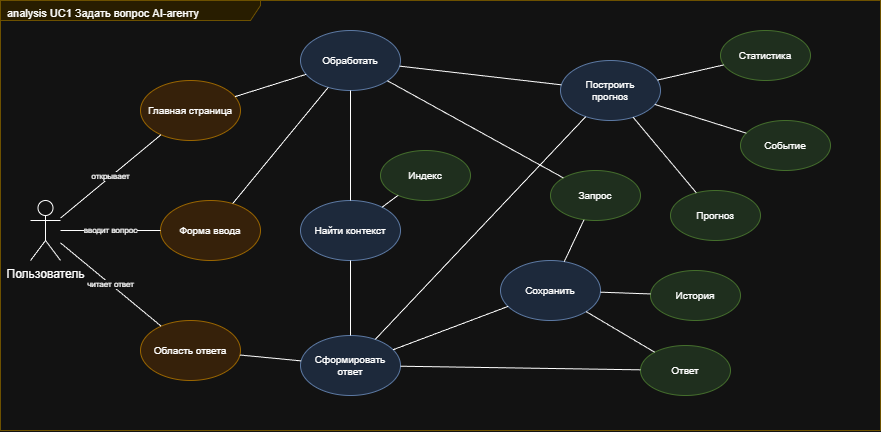

The diagram above was exported from draw.io. Its source (the exported page's mxGraphModel, read from the mxfile embedded in the PNG):
<mxGraphModel dx="1188" dy="657" grid="1" gridSize="10" guides="1" tooltips="1" connect="1" arrows="1" fold="1" page="1" pageScale="1" pageWidth="827" pageHeight="1169" math="0" shadow="0">
  <root>
    <mxCell id="0" />
    <mxCell id="1" parent="0" />
    <mxCell id="UhHuAmId8MuXChLTbm7W-222" parent="1" style="shape=umlFrame;whiteSpace=wrap;html=1;width=260;height=20;boundedLbl=1;verticalAlign=top;align=left;spacingLeft=5;fillColor=#fff2cc;strokeColor=#d6b656;fontSize=11;" value="analysis UC1 Задать вопрос AI-агенту" vertex="1">
      <mxGeometry height="430" width="880" x="40" y="40" as="geometry" />
    </mxCell>
    <mxCell id="UhHuAmId8MuXChLTbm7W-223" parent="1" style="shape=umlActor;verticalLabelPosition=bottom;verticalAlign=top;html=1;" value="Пользователь" vertex="1">
      <mxGeometry height="60" width="30" x="70" y="240" as="geometry" />
    </mxCell>
    <mxCell id="UhHuAmId8MuXChLTbm7W-224" parent="1" style="ellipse;whiteSpace=wrap;html=1;fillColor=#ffe6cc;strokeColor=#d79b00;fontSize=10;" value="Главная страница" vertex="1">
      <mxGeometry height="60" width="100" x="180" y="120" as="geometry" />
    </mxCell>
    <mxCell id="UhHuAmId8MuXChLTbm7W-225" parent="1" style="ellipse;whiteSpace=wrap;html=1;fillColor=#ffe6cc;strokeColor=#d79b00;fontSize=10;" value="Форма ввода" vertex="1">
      <mxGeometry height="60" width="100" x="200" y="240" as="geometry" />
    </mxCell>
    <mxCell id="UhHuAmId8MuXChLTbm7W-226" parent="1" style="ellipse;whiteSpace=wrap;html=1;fillColor=#ffe6cc;strokeColor=#d79b00;fontSize=10;" value="Область ответа" vertex="1">
      <mxGeometry height="60" width="100" x="180" y="360" as="geometry" />
    </mxCell>
    <mxCell id="UhHuAmId8MuXChLTbm7W-227" parent="1" style="ellipse;whiteSpace=wrap;html=1;fillColor=#dae8fc;strokeColor=#6c8ebf;fontSize=10;" value="Обработать" vertex="1">
      <mxGeometry height="60" width="100" x="340" y="70" as="geometry" />
    </mxCell>
    <mxCell id="UhHuAmId8MuXChLTbm7W-228" parent="1" style="ellipse;whiteSpace=wrap;html=1;fillColor=#dae8fc;strokeColor=#6c8ebf;fontSize=10;" value="Найти контекст" vertex="1">
      <mxGeometry height="60" width="100" x="340" y="240" as="geometry" />
    </mxCell>
    <mxCell id="UhHuAmId8MuXChLTbm7W-229" parent="1" style="ellipse;whiteSpace=wrap;html=1;fillColor=#dae8fc;strokeColor=#6c8ebf;fontSize=10;" value="Сформировать&#10;ответ" vertex="1">
      <mxGeometry height="60" width="100" x="340" y="375" as="geometry" />
    </mxCell>
    <mxCell id="UhHuAmId8MuXChLTbm7W-230" parent="1" style="ellipse;whiteSpace=wrap;html=1;fillColor=#dae8fc;strokeColor=#6c8ebf;fontSize=10;" value="Построить&#10;прогноз" vertex="1">
      <mxGeometry height="60" width="100" x="600" y="100" as="geometry" />
    </mxCell>
    <mxCell id="UhHuAmId8MuXChLTbm7W-231" parent="1" style="ellipse;whiteSpace=wrap;html=1;fillColor=#dae8fc;strokeColor=#6c8ebf;fontSize=10;" value="Сохранить" vertex="1">
      <mxGeometry height="60" width="100" x="540" y="300" as="geometry" />
    </mxCell>
    <mxCell id="UhHuAmId8MuXChLTbm7W-232" parent="1" style="ellipse;whiteSpace=wrap;html=1;fillColor=#d5e8d4;strokeColor=#82b366;fontSize=10;" value="Запрос" vertex="1">
      <mxGeometry height="50" width="90" x="590" y="210" as="geometry" />
    </mxCell>
    <mxCell id="UhHuAmId8MuXChLTbm7W-233" parent="1" style="ellipse;whiteSpace=wrap;html=1;fillColor=#d5e8d4;strokeColor=#82b366;fontSize=10;" value="Индекс" vertex="1">
      <mxGeometry height="50" width="90" x="420" y="190" as="geometry" />
    </mxCell>
    <mxCell id="UhHuAmId8MuXChLTbm7W-234" parent="1" style="ellipse;whiteSpace=wrap;html=1;fillColor=#d5e8d4;strokeColor=#82b366;fontSize=10;" value="Статистика" vertex="1">
      <mxGeometry height="50" width="90" x="760" y="70" as="geometry" />
    </mxCell>
    <mxCell id="UhHuAmId8MuXChLTbm7W-235" parent="1" style="ellipse;whiteSpace=wrap;html=1;fillColor=#d5e8d4;strokeColor=#82b366;fontSize=10;" value="Событие" vertex="1">
      <mxGeometry height="50" width="90" x="780" y="160" as="geometry" />
    </mxCell>
    <mxCell id="UhHuAmId8MuXChLTbm7W-236" parent="1" style="ellipse;whiteSpace=wrap;html=1;fillColor=#d5e8d4;strokeColor=#82b366;fontSize=10;" value="Прогноз" vertex="1">
      <mxGeometry height="50" width="90" x="710" y="230" as="geometry" />
    </mxCell>
    <mxCell id="UhHuAmId8MuXChLTbm7W-237" parent="1" style="ellipse;whiteSpace=wrap;html=1;fillColor=#d5e8d4;strokeColor=#82b366;fontSize=10;" value="Ответ" vertex="1">
      <mxGeometry height="50" width="90" x="680" y="385" as="geometry" />
    </mxCell>
    <mxCell id="UhHuAmId8MuXChLTbm7W-238" parent="1" style="ellipse;whiteSpace=wrap;html=1;fillColor=#d5e8d4;strokeColor=#82b366;fontSize=10;" value="История" vertex="1">
      <mxGeometry height="50" width="90" x="690" y="310" as="geometry" />
    </mxCell>
    <mxCell id="UhHuAmId8MuXChLTbm7W-239" edge="1" parent="1" source="UhHuAmId8MuXChLTbm7W-223" style="endArrow=none;html=1;fontSize=8;labelBackgroundColor=#ffffff;" target="UhHuAmId8MuXChLTbm7W-224" value="открывает">
      <mxGeometry relative="1" as="geometry" />
    </mxCell>
    <mxCell id="UhHuAmId8MuXChLTbm7W-240" edge="1" parent="1" source="UhHuAmId8MuXChLTbm7W-223" style="endArrow=none;html=1;fontSize=8;labelBackgroundColor=#ffffff;" target="UhHuAmId8MuXChLTbm7W-225" value="вводит вопрос">
      <mxGeometry relative="1" as="geometry" />
    </mxCell>
    <mxCell id="UhHuAmId8MuXChLTbm7W-241" edge="1" parent="1" source="UhHuAmId8MuXChLTbm7W-223" style="endArrow=none;html=1;fontSize=8;labelBackgroundColor=#ffffff;" target="UhHuAmId8MuXChLTbm7W-226" value="читает ответ">
      <mxGeometry relative="1" as="geometry" />
    </mxCell>
    <mxCell id="UhHuAmId8MuXChLTbm7W-242" edge="1" parent="1" source="UhHuAmId8MuXChLTbm7W-224" style="endArrow=none;html=1;" target="UhHuAmId8MuXChLTbm7W-227">
      <mxGeometry relative="1" as="geometry" />
    </mxCell>
    <mxCell id="UhHuAmId8MuXChLTbm7W-243" edge="1" parent="1" source="UhHuAmId8MuXChLTbm7W-225" style="endArrow=none;html=1;" target="UhHuAmId8MuXChLTbm7W-227">
      <mxGeometry relative="1" as="geometry" />
    </mxCell>
    <mxCell id="UhHuAmId8MuXChLTbm7W-244" edge="1" parent="1" source="UhHuAmId8MuXChLTbm7W-226" style="endArrow=none;html=1;" target="UhHuAmId8MuXChLTbm7W-229">
      <mxGeometry relative="1" as="geometry" />
    </mxCell>
    <mxCell id="UhHuAmId8MuXChLTbm7W-245" edge="1" parent="1" source="UhHuAmId8MuXChLTbm7W-227" style="endArrow=none;html=1;" target="UhHuAmId8MuXChLTbm7W-228">
      <mxGeometry relative="1" as="geometry" />
    </mxCell>
    <mxCell id="UhHuAmId8MuXChLTbm7W-246" edge="1" parent="1" source="UhHuAmId8MuXChLTbm7W-227" style="endArrow=none;html=1;" target="UhHuAmId8MuXChLTbm7W-230">
      <mxGeometry relative="1" as="geometry" />
    </mxCell>
    <mxCell id="UhHuAmId8MuXChLTbm7W-247" edge="1" parent="1" source="UhHuAmId8MuXChLTbm7W-228" style="endArrow=none;html=1;" target="UhHuAmId8MuXChLTbm7W-229">
      <mxGeometry relative="1" as="geometry" />
    </mxCell>
    <mxCell id="UhHuAmId8MuXChLTbm7W-248" edge="1" parent="1" source="UhHuAmId8MuXChLTbm7W-230" style="endArrow=none;html=1;" target="UhHuAmId8MuXChLTbm7W-229">
      <mxGeometry relative="1" as="geometry" />
    </mxCell>
    <mxCell id="UhHuAmId8MuXChLTbm7W-249" edge="1" parent="1" source="UhHuAmId8MuXChLTbm7W-229" style="endArrow=none;html=1;" target="UhHuAmId8MuXChLTbm7W-231">
      <mxGeometry relative="1" as="geometry" />
    </mxCell>
    <mxCell id="UhHuAmId8MuXChLTbm7W-250" edge="1" parent="1" source="UhHuAmId8MuXChLTbm7W-227" style="endArrow=none;html=1;" target="UhHuAmId8MuXChLTbm7W-232">
      <mxGeometry relative="1" as="geometry" />
    </mxCell>
    <mxCell id="UhHuAmId8MuXChLTbm7W-251" edge="1" parent="1" source="UhHuAmId8MuXChLTbm7W-228" style="endArrow=none;html=1;" target="UhHuAmId8MuXChLTbm7W-233">
      <mxGeometry relative="1" as="geometry" />
    </mxCell>
    <mxCell id="UhHuAmId8MuXChLTbm7W-252" edge="1" parent="1" source="UhHuAmId8MuXChLTbm7W-230" style="endArrow=none;html=1;" target="UhHuAmId8MuXChLTbm7W-234">
      <mxGeometry relative="1" as="geometry" />
    </mxCell>
    <mxCell id="UhHuAmId8MuXChLTbm7W-253" edge="1" parent="1" source="UhHuAmId8MuXChLTbm7W-230" style="endArrow=none;html=1;" target="UhHuAmId8MuXChLTbm7W-235">
      <mxGeometry relative="1" as="geometry" />
    </mxCell>
    <mxCell id="UhHuAmId8MuXChLTbm7W-254" edge="1" parent="1" source="UhHuAmId8MuXChLTbm7W-230" style="endArrow=none;html=1;" target="UhHuAmId8MuXChLTbm7W-236">
      <mxGeometry relative="1" as="geometry" />
    </mxCell>
    <mxCell id="UhHuAmId8MuXChLTbm7W-255" edge="1" parent="1" source="UhHuAmId8MuXChLTbm7W-229" style="endArrow=none;html=1;" target="UhHuAmId8MuXChLTbm7W-237">
      <mxGeometry relative="1" as="geometry" />
    </mxCell>
    <mxCell id="UhHuAmId8MuXChLTbm7W-256" edge="1" parent="1" source="UhHuAmId8MuXChLTbm7W-231" style="endArrow=none;html=1;" target="UhHuAmId8MuXChLTbm7W-238">
      <mxGeometry relative="1" as="geometry" />
    </mxCell>
    <mxCell id="UhHuAmId8MuXChLTbm7W-257" edge="1" parent="1" source="UhHuAmId8MuXChLTbm7W-231" style="endArrow=none;html=1;" target="UhHuAmId8MuXChLTbm7W-232">
      <mxGeometry relative="1" as="geometry" />
    </mxCell>
    <mxCell id="UhHuAmId8MuXChLTbm7W-258" edge="1" parent="1" source="UhHuAmId8MuXChLTbm7W-231" style="endArrow=none;html=1;" target="UhHuAmId8MuXChLTbm7W-237">
      <mxGeometry relative="1" as="geometry" />
    </mxCell>
  </root>
</mxGraphModel>